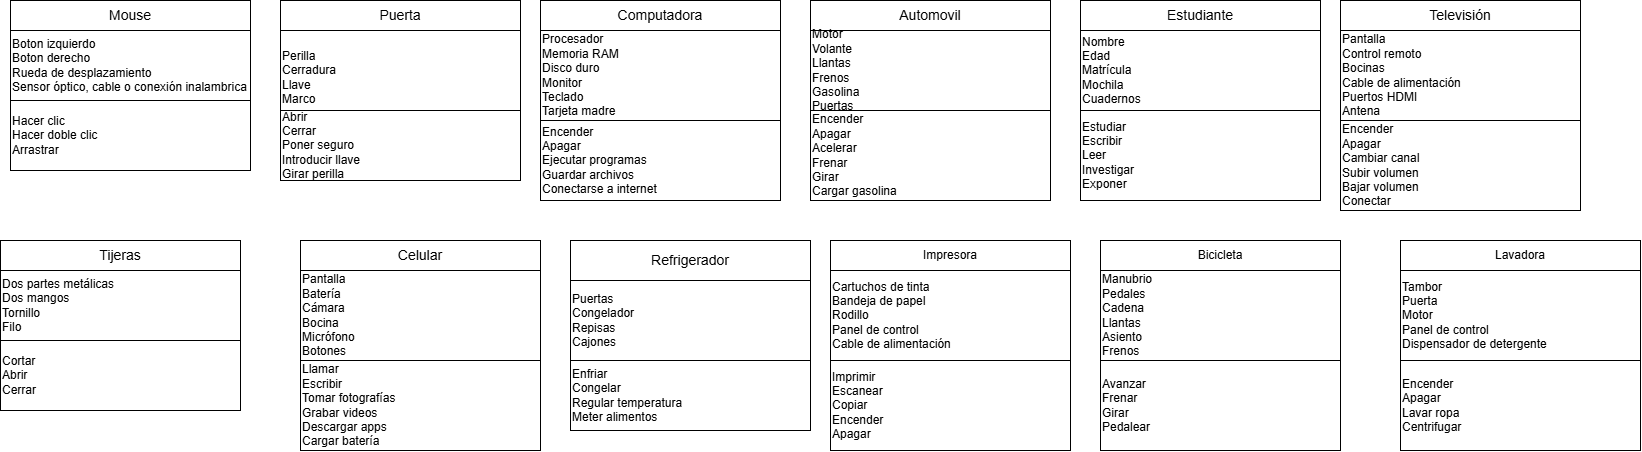

The diagram above was exported from draw.io. Its source (the exported page's mxGraphModel, read from the mxfile embedded in the PNG):
<mxGraphModel dx="1673" dy="722" grid="1" gridSize="10" guides="1" tooltips="1" connect="1" arrows="1" fold="1" page="1" pageScale="1" pageWidth="827" pageHeight="1169" math="0" shadow="0">
  <root>
    <mxCell id="0" />
    <mxCell id="1" parent="0" />
    <mxCell id="mKPSpfX5L8OHP-jn6NxN-1" parent="1" style="whiteSpace=wrap;html=1;" value="&lt;font style=&quot;font-size: 14px;&quot;&gt;Mouse&lt;/font&gt;" vertex="1">
      <mxGeometry height="30" width="240" x="40" y="40" as="geometry" />
    </mxCell>
    <mxCell id="mKPSpfX5L8OHP-jn6NxN-2" parent="1" style="whiteSpace=wrap;html=1;align=left;" value="Boton izquierdo&lt;div&gt;Boton derecho&lt;/div&gt;&lt;div&gt;Rueda de desplazamiento&lt;/div&gt;&lt;div&gt;Sensor óptico, cable o conexión inalambrica&lt;/div&gt;" vertex="1">
      <mxGeometry height="70" width="240" x="40" y="70" as="geometry" />
    </mxCell>
    <mxCell id="mKPSpfX5L8OHP-jn6NxN-3" parent="1" style="whiteSpace=wrap;html=1;align=left;" value="&lt;div&gt;Hacer clic&lt;/div&gt;&lt;div&gt;Hacer doble clic&lt;/div&gt;&lt;div&gt;Arrastrar&lt;/div&gt;" vertex="1">
      <mxGeometry height="70" width="240" x="40" y="140" as="geometry" />
    </mxCell>
    <mxCell id="mKPSpfX5L8OHP-jn6NxN-4" parent="1" style="whiteSpace=wrap;html=1;" value="&lt;font style=&quot;font-size: 14px;&quot;&gt;Puerta&lt;/font&gt;" vertex="1">
      <mxGeometry height="30" width="240" x="310" y="40" as="geometry" />
    </mxCell>
    <mxCell id="mKPSpfX5L8OHP-jn6NxN-5" parent="1" style="whiteSpace=wrap;html=1;align=left;" value="&lt;div&gt;&lt;br&gt;&lt;/div&gt;&lt;div&gt;Perilla&lt;/div&gt;&lt;div&gt;Cerradura&lt;/div&gt;&lt;div&gt;Llave&lt;/div&gt;&lt;div&gt;Marco&lt;/div&gt;" vertex="1">
      <mxGeometry height="80" width="240" x="310" y="70" as="geometry" />
    </mxCell>
    <mxCell id="mKPSpfX5L8OHP-jn6NxN-6" parent="1" style="whiteSpace=wrap;html=1;align=left;" value="Abrir&lt;div&gt;Cerrar&lt;/div&gt;&lt;div&gt;Poner seguro&lt;/div&gt;&lt;div&gt;Introducir llave&lt;/div&gt;&lt;div&gt;Girar perilla&lt;/div&gt;" vertex="1">
      <mxGeometry height="70" width="240" x="310" y="150" as="geometry" />
    </mxCell>
    <mxCell id="mKPSpfX5L8OHP-jn6NxN-7" parent="1" style="whiteSpace=wrap;html=1;" value="&lt;font style=&quot;font-size: 14px;&quot;&gt;Computadora&lt;/font&gt;" vertex="1">
      <mxGeometry height="30" width="240" x="570" y="40" as="geometry" />
    </mxCell>
    <mxCell id="mKPSpfX5L8OHP-jn6NxN-8" parent="1" style="whiteSpace=wrap;html=1;align=left;" value="Procesador&lt;div&gt;Memoria RAM&lt;/div&gt;&lt;div&gt;Disco duro&lt;/div&gt;&lt;div&gt;Monitor&lt;/div&gt;&lt;div&gt;Teclado&lt;/div&gt;&lt;div&gt;Tarjeta madre&lt;/div&gt;" vertex="1">
      <mxGeometry height="90" width="240" x="570" y="70" as="geometry" />
    </mxCell>
    <mxCell id="mKPSpfX5L8OHP-jn6NxN-9" parent="1" style="whiteSpace=wrap;html=1;align=left;" value="Encender&lt;div&gt;Apagar&lt;/div&gt;&lt;div&gt;Ejecutar programas&lt;/div&gt;&lt;div&gt;Guardar archivos&lt;/div&gt;&lt;div&gt;Conectarse a internet&lt;/div&gt;" vertex="1">
      <mxGeometry height="80" width="240" x="570" y="160" as="geometry" />
    </mxCell>
    <mxCell id="mKPSpfX5L8OHP-jn6NxN-10" parent="1" style="whiteSpace=wrap;html=1;" value="&lt;font style=&quot;font-size: 14px;&quot;&gt;Automovil&lt;/font&gt;" vertex="1">
      <mxGeometry height="30" width="240" x="840" y="40" as="geometry" />
    </mxCell>
    <mxCell id="mKPSpfX5L8OHP-jn6NxN-11" parent="1" style="whiteSpace=wrap;html=1;align=left;" value="Motor&lt;div&gt;Volante&lt;/div&gt;&lt;div&gt;Llantas&lt;/div&gt;&lt;div&gt;Frenos&lt;/div&gt;&lt;div&gt;Gasolina&lt;/div&gt;&lt;div&gt;Puertas&lt;/div&gt;" vertex="1">
      <mxGeometry height="80" width="240" x="840" y="70" as="geometry" />
    </mxCell>
    <mxCell id="mKPSpfX5L8OHP-jn6NxN-12" parent="1" style="whiteSpace=wrap;html=1;align=left;" value="&lt;div&gt;Encender&lt;/div&gt;&lt;div&gt;Apagar&lt;/div&gt;&lt;div&gt;Acelerar&lt;/div&gt;&lt;div&gt;Frenar&lt;/div&gt;&lt;div&gt;Girar&lt;/div&gt;&lt;div&gt;Cargar gasolina&lt;/div&gt;" vertex="1">
      <mxGeometry height="90" width="240" x="840" y="150" as="geometry" />
    </mxCell>
    <mxCell id="mKPSpfX5L8OHP-jn6NxN-13" parent="1" style="whiteSpace=wrap;html=1;" value="&lt;font style=&quot;font-size: 14px;&quot;&gt;Estudiante&lt;/font&gt;" vertex="1">
      <mxGeometry height="30" width="240" x="1110" y="40" as="geometry" />
    </mxCell>
    <mxCell id="mKPSpfX5L8OHP-jn6NxN-14" parent="1" style="whiteSpace=wrap;html=1;align=left;" value="Nombre&lt;div&gt;Edad&lt;/div&gt;&lt;div&gt;Matrícula&lt;/div&gt;&lt;div&gt;Mochila&lt;/div&gt;&lt;div&gt;Cuadernos&lt;/div&gt;" vertex="1">
      <mxGeometry height="80" width="240" x="1110" y="70" as="geometry" />
    </mxCell>
    <mxCell id="mKPSpfX5L8OHP-jn6NxN-15" parent="1" style="whiteSpace=wrap;html=1;align=left;" value="&lt;div&gt;Estudiar&lt;/div&gt;&lt;div&gt;Escribir&lt;/div&gt;&lt;div&gt;Leer&lt;/div&gt;&lt;div&gt;Investigar&lt;/div&gt;&lt;div&gt;Exponer&lt;/div&gt;" vertex="1">
      <mxGeometry height="90" width="240" x="1110" y="150" as="geometry" />
    </mxCell>
    <mxCell id="mKPSpfX5L8OHP-jn6NxN-16" parent="1" style="whiteSpace=wrap;html=1;" value="&lt;font style=&quot;font-size: 14px;&quot;&gt;Televisión&lt;/font&gt;" vertex="1">
      <mxGeometry height="30" width="240" x="1370" y="40" as="geometry" />
    </mxCell>
    <mxCell id="mKPSpfX5L8OHP-jn6NxN-17" parent="1" style="whiteSpace=wrap;html=1;align=left;" value="Pantalla&lt;div&gt;Control remoto&lt;/div&gt;&lt;div&gt;Bocinas&lt;/div&gt;&lt;div&gt;Cable de alimentación&lt;/div&gt;&lt;div&gt;Puertos HDMI&lt;/div&gt;&lt;div&gt;Antena&lt;/div&gt;" vertex="1">
      <mxGeometry height="90" width="240" x="1370" y="70" as="geometry" />
    </mxCell>
    <mxCell id="mKPSpfX5L8OHP-jn6NxN-18" parent="1" style="whiteSpace=wrap;html=1;align=left;" value="&lt;div&gt;Encender&amp;nbsp;&lt;/div&gt;&lt;div&gt;Apagar&lt;/div&gt;&lt;div&gt;Cambiar canal&lt;/div&gt;&lt;div&gt;Subir volumen&lt;/div&gt;&lt;div&gt;Bajar volumen&lt;/div&gt;&lt;div&gt;Conectar&lt;/div&gt;" vertex="1">
      <mxGeometry height="90" width="240" x="1370" y="160" as="geometry" />
    </mxCell>
    <mxCell id="mKPSpfX5L8OHP-jn6NxN-19" parent="1" style="whiteSpace=wrap;html=1;" value="&lt;font style=&quot;font-size: 14px;&quot;&gt;Tijeras&lt;/font&gt;" vertex="1">
      <mxGeometry height="30" width="240" x="30" y="280" as="geometry" />
    </mxCell>
    <mxCell id="mKPSpfX5L8OHP-jn6NxN-20" parent="1" style="whiteSpace=wrap;html=1;align=left;" value="Dos partes metálicas&lt;div&gt;Dos mangos&lt;/div&gt;&lt;div&gt;Tornillo&amp;nbsp;&lt;/div&gt;&lt;div&gt;Filo&lt;/div&gt;" vertex="1">
      <mxGeometry height="70" width="240" x="30" y="310" as="geometry" />
    </mxCell>
    <mxCell id="mKPSpfX5L8OHP-jn6NxN-21" parent="1" style="whiteSpace=wrap;html=1;align=left;" value="&lt;div&gt;Cortar&lt;/div&gt;&lt;div&gt;Abrir&lt;/div&gt;&lt;div&gt;Cerrar&lt;/div&gt;" vertex="1">
      <mxGeometry height="70" width="240" x="30" y="380" as="geometry" />
    </mxCell>
    <mxCell id="mKPSpfX5L8OHP-jn6NxN-22" parent="1" style="whiteSpace=wrap;html=1;" value="&lt;font style=&quot;font-size: 14px;&quot;&gt;Celular&lt;/font&gt;" vertex="1">
      <mxGeometry height="30" width="240" x="330" y="280" as="geometry" />
    </mxCell>
    <mxCell id="mKPSpfX5L8OHP-jn6NxN-23" parent="1" style="whiteSpace=wrap;html=1;align=left;" value="Pantalla&lt;div&gt;Batería&lt;/div&gt;&lt;div&gt;Cámara&lt;/div&gt;&lt;div&gt;Bocina&lt;/div&gt;&lt;div&gt;Micrófono&lt;/div&gt;&lt;div&gt;Botones&lt;/div&gt;" vertex="1">
      <mxGeometry height="90" width="240" x="330" y="310" as="geometry" />
    </mxCell>
    <mxCell id="mKPSpfX5L8OHP-jn6NxN-24" parent="1" style="whiteSpace=wrap;html=1;align=left;" value="&lt;div&gt;Llamar&lt;/div&gt;&lt;div&gt;Escribir&lt;/div&gt;&lt;div&gt;Tomar fotografías&lt;/div&gt;&lt;div&gt;Grabar videos&lt;/div&gt;&lt;div&gt;Descargar apps&lt;/div&gt;&lt;div&gt;Cargar batería&lt;/div&gt;" vertex="1">
      <mxGeometry height="90" width="240" x="330" y="400" as="geometry" />
    </mxCell>
    <mxCell id="mKPSpfX5L8OHP-jn6NxN-25" parent="1" style="whiteSpace=wrap;html=1;" value="&lt;font style=&quot;font-size: 14px;&quot;&gt;Refrigerador&lt;/font&gt;" vertex="1">
      <mxGeometry height="40" width="240" x="600" y="280" as="geometry" />
    </mxCell>
    <mxCell id="mKPSpfX5L8OHP-jn6NxN-26" parent="1" style="whiteSpace=wrap;html=1;align=left;" value="Puertas&lt;div&gt;Congelador&lt;/div&gt;&lt;div&gt;Repisas&lt;/div&gt;&lt;div&gt;Cajones&lt;/div&gt;" vertex="1">
      <mxGeometry height="80" width="240" x="600" y="320" as="geometry" />
    </mxCell>
    <mxCell id="mKPSpfX5L8OHP-jn6NxN-27" parent="1" style="whiteSpace=wrap;html=1;align=left;" value="&lt;div&gt;Enfriar&lt;/div&gt;&lt;div&gt;Congelar&lt;/div&gt;&lt;div&gt;Regular temperatura&lt;/div&gt;&lt;div&gt;Meter alimentos&lt;/div&gt;" vertex="1">
      <mxGeometry height="70" width="240" x="600" y="400" as="geometry" />
    </mxCell>
    <mxCell id="mKPSpfX5L8OHP-jn6NxN-28" parent="1" style="whiteSpace=wrap;html=1;" value="Impresora" vertex="1">
      <mxGeometry height="30" width="240" x="860" y="280" as="geometry" />
    </mxCell>
    <mxCell id="mKPSpfX5L8OHP-jn6NxN-29" parent="1" style="whiteSpace=wrap;html=1;align=left;" value="Cartuchos de tinta&lt;div&gt;Bandeja de papel&lt;/div&gt;&lt;div&gt;Rodillo&lt;/div&gt;&lt;div&gt;Panel de control&lt;/div&gt;&lt;div&gt;Cable de alimentación&lt;/div&gt;" vertex="1">
      <mxGeometry height="90" width="240" x="860" y="310" as="geometry" />
    </mxCell>
    <mxCell id="mKPSpfX5L8OHP-jn6NxN-30" parent="1" style="whiteSpace=wrap;html=1;align=left;" value="Imprimir&lt;div&gt;Escanear&lt;/div&gt;&lt;div&gt;Copiar&lt;/div&gt;&lt;div&gt;Encender&lt;/div&gt;&lt;div&gt;Apagar&lt;/div&gt;" vertex="1">
      <mxGeometry height="90" width="240" x="860" y="400" as="geometry" />
    </mxCell>
    <mxCell id="mKPSpfX5L8OHP-jn6NxN-31" parent="1" style="whiteSpace=wrap;html=1;" value="Bicicleta" vertex="1">
      <mxGeometry height="30" width="240" x="1130" y="280" as="geometry" />
    </mxCell>
    <mxCell id="mKPSpfX5L8OHP-jn6NxN-32" parent="1" style="whiteSpace=wrap;html=1;align=left;" value="Manubrio&lt;div&gt;Pedales&lt;/div&gt;&lt;div&gt;Cadena&lt;/div&gt;&lt;div&gt;Llantas&lt;/div&gt;&lt;div&gt;Asiento&lt;/div&gt;&lt;div&gt;Frenos&lt;/div&gt;" vertex="1">
      <mxGeometry height="90" width="240" x="1130" y="310" as="geometry" />
    </mxCell>
    <mxCell id="mKPSpfX5L8OHP-jn6NxN-33" parent="1" style="whiteSpace=wrap;html=1;align=left;" value="Avanzar&lt;div&gt;Frenar&lt;/div&gt;&lt;div&gt;Girar&lt;/div&gt;&lt;div&gt;Pedalear&lt;/div&gt;" vertex="1">
      <mxGeometry height="90" width="240" x="1130" y="400" as="geometry" />
    </mxCell>
    <mxCell id="mKPSpfX5L8OHP-jn6NxN-34" parent="1" style="whiteSpace=wrap;html=1;" value="Lavadora" vertex="1">
      <mxGeometry height="30" width="240" x="1430" y="280" as="geometry" />
    </mxCell>
    <mxCell id="mKPSpfX5L8OHP-jn6NxN-35" parent="1" style="whiteSpace=wrap;html=1;align=left;" value="Tambor&lt;div&gt;Puerta&lt;/div&gt;&lt;div&gt;Motor&lt;/div&gt;&lt;div&gt;Panel de control&lt;/div&gt;&lt;div&gt;Dispensador de detergente&lt;/div&gt;" vertex="1">
      <mxGeometry height="90" width="240" x="1430" y="310" as="geometry" />
    </mxCell>
    <mxCell id="mKPSpfX5L8OHP-jn6NxN-36" parent="1" style="whiteSpace=wrap;html=1;align=left;" value="Encender&lt;div&gt;Apagar&lt;/div&gt;&lt;div&gt;Lavar ropa&lt;/div&gt;&lt;div&gt;Centrifugar&lt;/div&gt;" vertex="1">
      <mxGeometry height="90" width="240" x="1430" y="400" as="geometry" />
    </mxCell>
  </root>
</mxGraphModel>